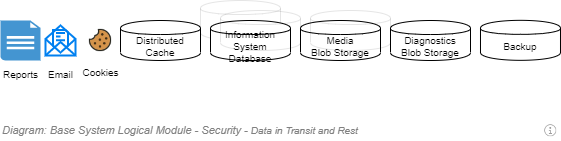

The diagram above was exported from draw.io. Its source (the exported page's mxGraphModel, read from the mxfile embedded in the PNG):
<mxGraphModel dx="782" dy="549" grid="1" gridSize="10" guides="1" tooltips="1" connect="1" arrows="1" fold="1" page="1" pageScale="1" pageWidth="827" pageHeight="1169" math="0" shadow="0">
  <root>
    <mxCell id="7V-iHGubSAYWWsGIHRsA-0" />
    <mxCell id="7V-iHGubSAYWWsGIHRsA-1" value="About" parent="7V-iHGubSAYWWsGIHRsA-0" />
    <UserObject label="" tooltip="ABOUT&#10;&#10;Confidentiality must be maintained in transit, Integrity maintained at rest.&#10;&#10;Accountability is by design." id="MXr74ppyBAlEC2V-BV1s-0">
      <mxCell style="shape=image;html=1;verticalAlign=top;verticalLabelPosition=bottom;labelBackgroundColor=#ffffff;imageAspect=0;aspect=fixed;image=https://cdn1.iconfinder.com/data/icons/hawcons/32/699014-icon-28-information-128.png;shadow=0;dashed=0;fontFamily=Helvetica;fontSize=12;fontColor=#000000;align=center;strokeColor=#000000;fillColor=#505050;dashPattern=1 1;" parent="7V-iHGubSAYWWsGIHRsA-1" vertex="1">
        <mxGeometry x="660" y="340" width="20" height="20" as="geometry" />
      </mxCell>
    </UserObject>
    <mxCell id="gA5WSx8ddJl0bvITPCKH-0" value="Title/Diagram" parent="7V-iHGubSAYWWsGIHRsA-0" />
    <mxCell id="gA5WSx8ddJl0bvITPCKH-1" value="&lt;span style=&quot;font-size: 11px&quot;&gt;Diagram: Base System Logical Module - Security -&amp;nbsp;&lt;/span&gt;Data in Transit and Rest" style="text;strokeColor=none;fillColor=none;html=1;fontSize=10;fontStyle=2;verticalAlign=middle;align=left;shadow=0;glass=0;comic=0;opacity=30;fontColor=#808080;" parent="gA5WSx8ddJl0bvITPCKH-0" vertex="1">
      <mxGeometry x="120" y="340" width="520" height="20" as="geometry" />
    </mxCell>
    <mxCell id="JseG8kRZBuRYVJKw49kA-0" value="Description" parent="7V-iHGubSAYWWsGIHRsA-0" />
    <mxCell id="7V-iHGubSAYWWsGIHRsA-31" value="Components" parent="7V-iHGubSAYWWsGIHRsA-0" />
    <mxCell id="JseG8kRZBuRYVJKw49kA-5" value="" style="shape=cylinder;whiteSpace=wrap;html=1;boundedLbl=1;backgroundOutline=1;strokeWidth=1;fontFamily=Helvetica;fontSize=10;opacity=10;verticalAlign=middle;fillColor=none;" parent="7V-iHGubSAYWWsGIHRsA-31" vertex="1">
      <mxGeometry x="320" y="220" width="80" height="40" as="geometry" />
    </mxCell>
    <mxCell id="JseG8kRZBuRYVJKw49kA-2" value="Media&lt;br&gt;Blob Storage" style="shape=cylinder;whiteSpace=wrap;html=1;boundedLbl=1;backgroundOutline=1;strokeWidth=1;fontFamily=Helvetica;fontSize=10;verticalAlign=middle;" parent="7V-iHGubSAYWWsGIHRsA-31" vertex="1">
      <mxGeometry x="420" y="240" width="80" height="40" as="geometry" />
    </mxCell>
    <mxCell id="JseG8kRZBuRYVJKw49kA-4" value="Information&lt;br style=&quot;font-size: 10px;&quot;&gt;System Database" style="shape=cylinder;whiteSpace=wrap;html=1;boundedLbl=1;backgroundOutline=1;strokeWidth=1;fontFamily=Helvetica;fontSize=10;verticalAlign=middle;" parent="7V-iHGubSAYWWsGIHRsA-31" vertex="1">
      <mxGeometry x="330" y="240" width="80" height="40" as="geometry" />
    </mxCell>
    <mxCell id="JseG8kRZBuRYVJKw49kA-6" value="" style="shape=cylinder;whiteSpace=wrap;html=1;boundedLbl=1;backgroundOutline=1;strokeWidth=1;fontFamily=Helvetica;fontSize=10;opacity=10;verticalAlign=middle;fillColor=none;" parent="7V-iHGubSAYWWsGIHRsA-31" vertex="1">
      <mxGeometry x="430" y="230" width="80" height="40" as="geometry" />
    </mxCell>
    <mxCell id="JseG8kRZBuRYVJKw49kA-8" value="Diagnostics&lt;br&gt;Blob Storage" style="shape=cylinder;whiteSpace=wrap;html=1;boundedLbl=1;backgroundOutline=1;strokeWidth=1;fontFamily=Helvetica;fontSize=10;verticalAlign=middle;" parent="7V-iHGubSAYWWsGIHRsA-31" vertex="1">
      <mxGeometry x="510" y="240" width="80" height="40" as="geometry" />
    </mxCell>
    <mxCell id="7V-iHGubSAYWWsGIHRsA-10" value="Cookies" style="shape=image;html=1;verticalAlign=top;verticalLabelPosition=bottom;labelBackgroundColor=none;imageAspect=0;aspect=fixed;image=https://cdn2.iconfinder.com/data/icons/christmas-46/64/christmas-icon-cookie-128.png;strokeColor=#000000;strokeWidth=1;fillColor=#F7EDFF;gradientColor=#ffffff;fontFamily=Helvetica;fontSize=10;fontColor=#000000;" parent="7V-iHGubSAYWWsGIHRsA-31" vertex="1">
      <mxGeometry x="200" y="240" width="40" height="40" as="geometry" />
    </mxCell>
    <mxCell id="7V-iHGubSAYWWsGIHRsA-7" value="" style="shape=cylinder;whiteSpace=wrap;html=1;boundedLbl=1;backgroundOutline=1;strokeWidth=1;fontFamily=Helvetica;fontSize=10;opacity=10;verticalAlign=middle;fillColor=none;" parent="7V-iHGubSAYWWsGIHRsA-31" vertex="1">
      <mxGeometry x="340" y="230" width="80" height="40" as="geometry" />
    </mxCell>
    <mxCell id="7V-iHGubSAYWWsGIHRsA-13" value="Backup" style="shape=cylinder;whiteSpace=wrap;html=1;boundedLbl=1;backgroundOutline=1;strokeWidth=1;fontFamily=Helvetica;fontSize=10;verticalAlign=middle;" parent="7V-iHGubSAYWWsGIHRsA-31" vertex="1">
      <mxGeometry x="599.9857003348214" y="239.82855224609375" width="80" height="40" as="geometry" />
    </mxCell>
    <mxCell id="7V-iHGubSAYWWsGIHRsA-9" value="Distributed Cache" style="shape=cylinder;whiteSpace=wrap;html=1;boundedLbl=1;backgroundOutline=1;strokeWidth=1;fontFamily=Helvetica;fontSize=10;verticalAlign=middle;" parent="7V-iHGubSAYWWsGIHRsA-31" vertex="1">
      <mxGeometry x="240" y="240" width="80" height="40" as="geometry" />
    </mxCell>
    <mxCell id="8P2JqW_44Y560Lugp4y4-0" value="Reports" style="shadow=0;dashed=0;html=1;strokeColor=none;fillColor=#4495D1;labelPosition=center;verticalLabelPosition=bottom;verticalAlign=top;align=center;outlineConnect=0;shape=mxgraph.veeam.2d.report;fontSize=10;spacingTop=2;" parent="7V-iHGubSAYWWsGIHRsA-31" vertex="1">
      <mxGeometry x="120" y="240" width="40" height="40" as="geometry" />
    </mxCell>
    <mxCell id="tzUWO5iOUN2TtROVM-5H-0" value="Email" style="html=1;verticalLabelPosition=bottom;align=center;labelBackgroundColor=#ffffff;verticalAlign=top;strokeWidth=2;shadow=0;dashed=0;shape=mxgraph.ios7.icons.envelope_(message);rounded=0;fillColor=none;fontFamily=Helvetica;fontSize=10;fontColor=#000000;strokeColor=#0080F0;spacing=2;spacingTop=7;" parent="7V-iHGubSAYWWsGIHRsA-31" vertex="1">
      <mxGeometry x="165" y="245" width="30" height="30" as="geometry" />
    </mxCell>
    <mxCell id="7V-iHGubSAYWWsGIHRsA-32" value="Requirements" parent="7V-iHGubSAYWWsGIHRsA-0" />
  </root>
</mxGraphModel>